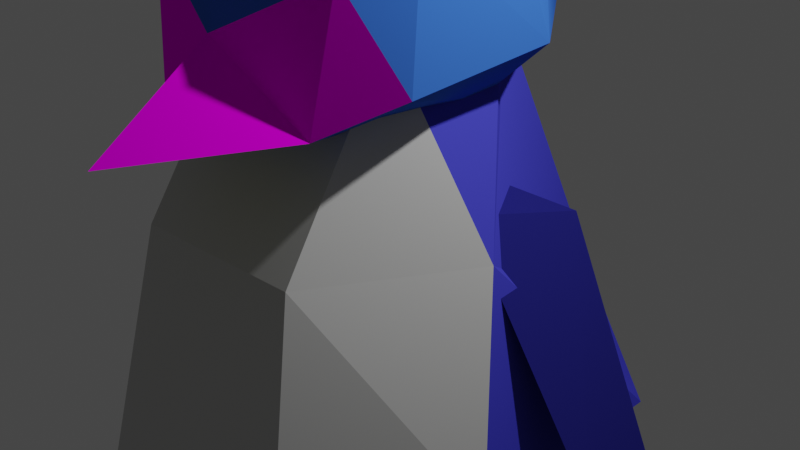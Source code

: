 # Source: penguin.blend  (saved by Blender 2.80.75; exported with 4.5.12 LTS)
import bpy
from mathutils import Matrix  # noqa: F401  (used for matrix-valued properties, if any)

bpy.ops.wm.read_factory_settings(use_empty=True)
scene = bpy.context.scene
scene.name = 'Scene'

# ---- collections
col_collection = bpy.data.collections.new('Collection'); scene.collection.children.link(col_collection)

# ---- images (referenced by path relative to the original .blend; pixels are not part of the script)
import os
ASSET_DIR = os.environ.get("B2B_ASSET_DIR", "")  # directory of the original .blend (textures are referenced by path, not embedded)
HERE = os.path.dirname(os.path.abspath(__file__))  # packed textures are extracted next to this script under _unpacked/

def load_image(name, relpath, width, height, colorspace="sRGB"):
    """Load a texture the original file referenced (path relative to the .blend, or extracted next to this script)."""
    p = next((c for c in (os.path.join(HERE, relpath), os.path.join(ASSET_DIR, relpath)) if relpath and os.path.exists(c)), "")
    if p:
        img = bpy.data.images.load(p, check_existing=True)
        img.name = name
    else:  # same state as the original file: an image datablock whose file is absent (Cycles renders it pink)
        img = bpy.data.images.new(name, width, height)
        img.source = "FILE"
        img.filepath = "//" + (relpath or name)
    img.colorspace_settings.name = colorspace
    return img
img_penguin_grp_png_006 = load_image('Penguin_grp.png.006', 'Penguin_grp.png', 1024, 1024, 'sRGB')

# ---- materials (node trees are filled in below, after node groups)
mat_material_049 = bpy.data.materials.new('Material.049')
mat_material_049.use_transparent_shadow = False
mat_material_049.diffuse_color = (0.7969, 0.7906, 0.1031, 1.0)
mat_material_049.roughness = 1.0
mat_material_049.specular_intensity = 0.0
mat_material_050 = bpy.data.materials.new('Material.050')
mat_material_050.use_transparent_shadow = False
mat_material_050.diffuse_color = (0.04062, 0.1437, 0.625, 1.0)
mat_material_050.roughness = 1.0
mat_material_050.specular_intensity = 0.0
mat_material_042_penguin_grp_png_006 = bpy.data.materials.new('Material.042_Penguin_grp.png.006')
mat_material_042_penguin_grp_png_006.use_transparent_shadow = False
mat_material_042_penguin_grp_png_006.diffuse_color = (0.4875, 0.4875, 0.4875, 1.0)
mat_material_042_penguin_grp_png_006.roughness = 1.0
mat_material_042_penguin_grp_png_006.specular_intensity = 0.0
mat_material_041_penguin_grp_png_006 = bpy.data.materials.new('Material.041_Penguin_grp.png.006')
mat_material_041_penguin_grp_png_006.use_transparent_shadow = False
mat_material_041_penguin_grp_png_006.diffuse_color = (0.04375, 0.1594, 0.6969, 1.0)
mat_material_041_penguin_grp_png_006.roughness = 1.0
mat_material_041_penguin_grp_png_006.specular_intensity = 0.0
mat_material_051 = bpy.data.materials.new('Material.051')
mat_material_051.use_transparent_shadow = False
mat_material_051.diffuse_color = (0.7969, 0.5625, 0.1094, 1.0)
mat_material_051.roughness = 1.0
mat_material_051.specular_intensity = 0.0
mat_material_052 = bpy.data.materials.new('Material.052')
mat_material_052.use_transparent_shadow = False
mat_material_052.diffuse_color = (0.6344, 0.4031, 0.07812, 1.0)
mat_material_052.roughness = 1.0
mat_material_052.specular_intensity = 0.0
mat_material_053 = bpy.data.materials.new('Material.053')
mat_material_053.use_transparent_shadow = False
mat_material_053.diffuse_color = (0.01875, 0.01875, 0.1781, 1.0)
mat_material_053.roughness = 1.0
mat_material_053.specular_intensity = 0.0
mat_material_054 = bpy.data.materials.new('Material.054')
mat_material_054.use_transparent_shadow = False
mat_material_054.diffuse_color = (0.03125, 0.03125, 0.3, 1.0)
mat_material_054.roughness = 1.0
mat_material_054.specular_intensity = 0.0
mat_material_055 = bpy.data.materials.new('Material.055')
mat_material_055.use_transparent_shadow = False
mat_material_055.diffuse_color = (0.5875, 0.5875, 0.5813, 1.0)
mat_material_055.roughness = 1.0
mat_material_055.specular_intensity = 0.0
mat_material_056 = bpy.data.materials.new('Material.056')
mat_material_056.use_transparent_shadow = False
mat_material_056.diffuse_color = (0.05937, 0.05937, 0.5813, 1.0)
mat_material_056.roughness = 1.0
mat_material_056.specular_intensity = 0.0

# ---- material node trees
mat_material_049.use_nodes = True; mat_material_049.node_tree.nodes.clear()
_N = mat_material_049.node_tree.nodes; _L = mat_material_049.node_tree.links
n0 = _N.new('ShaderNodeOutputMaterial'); n0.name = 'Material Output'; n0.location = (300, 300)
n1 = _N.new('ShaderNodeBsdfPrincipled'); n1.name = 'Principled BSDF'; n1.location = (10, 300)
n1.distribution = 'GGX'
n1.subsurface_method = 'BURLEY'
n1.inputs[0].default_value = (0.7969, 0.7906, 0.1031, 1.0)
n1.inputs[2].default_value = 1.0
n1.inputs[3].default_value = 1.0
n1.inputs[13].default_value = 0.0
n1.inputs[27].default_value = (0.0, 0.0, 0.0, 1.0)
n1.inputs[28].default_value = 1.0
_L.new(n1.outputs[0], n0.inputs[0])
n0.is_active_output = True
mat_material_050.use_nodes = True; mat_material_050.node_tree.nodes.clear()
_N = mat_material_050.node_tree.nodes; _L = mat_material_050.node_tree.links
n0 = _N.new('ShaderNodeOutputMaterial'); n0.name = 'Material Output'; n0.location = (300, 300)
n1 = _N.new('ShaderNodeBsdfPrincipled'); n1.name = 'Principled BSDF'; n1.location = (10, 300)
n1.distribution = 'GGX'
n1.subsurface_method = 'BURLEY'
n1.inputs[0].default_value = (0.04062, 0.1437, 0.625, 1.0)
n1.inputs[2].default_value = 1.0
n1.inputs[3].default_value = 1.0
n1.inputs[13].default_value = 0.0
n1.inputs[27].default_value = (0.0, 0.0, 0.0, 1.0)
n1.inputs[28].default_value = 1.0
_L.new(n1.outputs[0], n0.inputs[0])
n0.is_active_output = True
mat_material_042_penguin_grp_png_006.use_nodes = True; mat_material_042_penguin_grp_png_006.node_tree.nodes.clear()
_N = mat_material_042_penguin_grp_png_006.node_tree.nodes; _L = mat_material_042_penguin_grp_png_006.node_tree.links
n0 = _N.new('ShaderNodeOutputMaterial'); n0.name = 'Material Output'; n0.location = (300, 300)
n1 = _N.new('ShaderNodeBsdfPrincipled'); n1.name = 'Principled BSDF'; n1.location = (10, 300)
n1.distribution = 'GGX'
n1.subsurface_method = 'BURLEY'
n1.inputs[2].default_value = 1.0
n1.inputs[3].default_value = 1.0
n1.inputs[13].default_value = 0.0
n1.inputs[27].default_value = (0.0, 0.0, 0.0, 1.0)
n1.inputs[28].default_value = 1.0
n2 = _N.new('ShaderNodeTexImage'); n2.name = 'Image Texture'; n2.location = (-300, 600)
n2.image = img_penguin_grp_png_006
_L.new(n1.outputs[0], n0.inputs[0])
_L.new(n2.outputs[0], n1.inputs[0])
n0.is_active_output = True
mat_material_041_penguin_grp_png_006.use_nodes = True; mat_material_041_penguin_grp_png_006.node_tree.nodes.clear()
_N = mat_material_041_penguin_grp_png_006.node_tree.nodes; _L = mat_material_041_penguin_grp_png_006.node_tree.links
n0 = _N.new('ShaderNodeOutputMaterial'); n0.name = 'Material Output'; n0.location = (300, 300)
n1 = _N.new('ShaderNodeBsdfPrincipled'); n1.name = 'Principled BSDF'; n1.location = (10, 300)
n1.distribution = 'GGX'
n1.subsurface_method = 'BURLEY'
n1.inputs[2].default_value = 1.0
n1.inputs[3].default_value = 1.0
n1.inputs[13].default_value = 0.0
n1.inputs[27].default_value = (0.0, 0.0, 0.0, 1.0)
n1.inputs[28].default_value = 1.0
n2 = _N.new('ShaderNodeTexImage'); n2.name = 'Image Texture'; n2.location = (-300, 600)
n2.image = img_penguin_grp_png_006
_L.new(n1.outputs[0], n0.inputs[0])
_L.new(n2.outputs[0], n1.inputs[0])
n0.is_active_output = True
mat_material_051.use_nodes = True; mat_material_051.node_tree.nodes.clear()
_N = mat_material_051.node_tree.nodes; _L = mat_material_051.node_tree.links
n0 = _N.new('ShaderNodeOutputMaterial'); n0.name = 'Material Output'; n0.location = (300, 300)
n1 = _N.new('ShaderNodeBsdfPrincipled'); n1.name = 'Principled BSDF'; n1.location = (10, 300)
n1.distribution = 'GGX'
n1.subsurface_method = 'BURLEY'
n1.inputs[0].default_value = (0.7969, 0.5625, 0.1094, 1.0)
n1.inputs[2].default_value = 1.0
n1.inputs[3].default_value = 1.0
n1.inputs[13].default_value = 0.0
n1.inputs[27].default_value = (0.0, 0.0, 0.0, 1.0)
n1.inputs[28].default_value = 1.0
_L.new(n1.outputs[0], n0.inputs[0])
n0.is_active_output = True
mat_material_052.use_nodes = True; mat_material_052.node_tree.nodes.clear()
_N = mat_material_052.node_tree.nodes; _L = mat_material_052.node_tree.links
n0 = _N.new('ShaderNodeOutputMaterial'); n0.name = 'Material Output'; n0.location = (300, 300)
n1 = _N.new('ShaderNodeBsdfPrincipled'); n1.name = 'Principled BSDF'; n1.location = (10, 300)
n1.distribution = 'GGX'
n1.subsurface_method = 'BURLEY'
n1.inputs[0].default_value = (0.6344, 0.4031, 0.07812, 1.0)
n1.inputs[2].default_value = 1.0
n1.inputs[3].default_value = 1.0
n1.inputs[13].default_value = 0.0
n1.inputs[27].default_value = (0.0, 0.0, 0.0, 1.0)
n1.inputs[28].default_value = 1.0
_L.new(n1.outputs[0], n0.inputs[0])
n0.is_active_output = True
mat_material_053.use_nodes = True; mat_material_053.node_tree.nodes.clear()
_N = mat_material_053.node_tree.nodes; _L = mat_material_053.node_tree.links
n0 = _N.new('ShaderNodeOutputMaterial'); n0.name = 'Material Output'; n0.location = (300, 300)
n1 = _N.new('ShaderNodeBsdfPrincipled'); n1.name = 'Principled BSDF'; n1.location = (10, 300)
n1.distribution = 'GGX'
n1.subsurface_method = 'BURLEY'
n1.inputs[0].default_value = (0.01875, 0.01875, 0.1781, 1.0)
n1.inputs[2].default_value = 1.0
n1.inputs[3].default_value = 1.0
n1.inputs[13].default_value = 0.0
n1.inputs[27].default_value = (0.0, 0.0, 0.0, 1.0)
n1.inputs[28].default_value = 1.0
_L.new(n1.outputs[0], n0.inputs[0])
n0.is_active_output = True
mat_material_054.use_nodes = True; mat_material_054.node_tree.nodes.clear()
_N = mat_material_054.node_tree.nodes; _L = mat_material_054.node_tree.links
n0 = _N.new('ShaderNodeOutputMaterial'); n0.name = 'Material Output'; n0.location = (300, 300)
n1 = _N.new('ShaderNodeBsdfPrincipled'); n1.name = 'Principled BSDF'; n1.location = (10, 300)
n1.distribution = 'GGX'
n1.subsurface_method = 'BURLEY'
n1.inputs[0].default_value = (0.03125, 0.03125, 0.3, 1.0)
n1.inputs[2].default_value = 1.0
n1.inputs[3].default_value = 1.0
n1.inputs[13].default_value = 0.0
n1.inputs[27].default_value = (0.0, 0.0, 0.0, 1.0)
n1.inputs[28].default_value = 1.0
_L.new(n1.outputs[0], n0.inputs[0])
n0.is_active_output = True
mat_material_055.use_nodes = True; mat_material_055.node_tree.nodes.clear()
_N = mat_material_055.node_tree.nodes; _L = mat_material_055.node_tree.links
n0 = _N.new('ShaderNodeOutputMaterial'); n0.name = 'Material Output'; n0.location = (300, 300)
n1 = _N.new('ShaderNodeBsdfPrincipled'); n1.name = 'Principled BSDF'; n1.location = (10, 300)
n1.distribution = 'GGX'
n1.subsurface_method = 'BURLEY'
n1.inputs[0].default_value = (0.5875, 0.5875, 0.5813, 1.0)
n1.inputs[2].default_value = 1.0
n1.inputs[3].default_value = 1.0
n1.inputs[13].default_value = 0.0
n1.inputs[27].default_value = (0.0, 0.0, 0.0, 1.0)
n1.inputs[28].default_value = 1.0
_L.new(n1.outputs[0], n0.inputs[0])
n0.is_active_output = True
mat_material_056.use_nodes = True; mat_material_056.node_tree.nodes.clear()
_N = mat_material_056.node_tree.nodes; _L = mat_material_056.node_tree.links
n0 = _N.new('ShaderNodeOutputMaterial'); n0.name = 'Material Output'; n0.location = (300, 300)
n1 = _N.new('ShaderNodeBsdfPrincipled'); n1.name = 'Principled BSDF'; n1.location = (10, 300)
n1.distribution = 'GGX'
n1.subsurface_method = 'BURLEY'
n1.inputs[0].default_value = (0.05937, 0.05937, 0.5813, 1.0)
n1.inputs[2].default_value = 1.0
n1.inputs[3].default_value = 1.0
n1.inputs[13].default_value = 0.0
n1.inputs[27].default_value = (0.0, 0.0, 0.0, 1.0)
n1.inputs[28].default_value = 1.0
_L.new(n1.outputs[0], n0.inputs[0])
n0.is_active_output = True

# ---- world
world_world = bpy.data.worlds.new('World'); scene.world = world_world
world_world.use_nodes = True; world_world.node_tree.nodes.clear()
_N = world_world.node_tree.nodes; _L = world_world.node_tree.links
n0 = _N.new('ShaderNodeOutputWorld'); n0.name = 'World Output'; n0.location = (300, 300)
n1 = _N.new('ShaderNodeBackground'); n1.name = 'Background'; n1.location = (10, 300)
n1.inputs[0].default_value = (0.05088, 0.05088, 0.05088, 1.0)
_L.new(n1.outputs[0], n0.inputs[0])
n0.is_active_output = True
world_world.color = (0.05088, 0.05088, 0.05088)
world_world.use_sun_shadow = False
world_world.sun_shadow_jitter_overblur = 0.0

# ---- cameras
cam_camera = bpy.data.cameras.new('Camera')
cam_camera.clip_end = 100.0
cam_camera.ortho_scale = 7.314

# ---- lights
light_light = bpy.data.lights.new('Light', 'POINT')
light_light.transmission_factor = 0.0
light_light.energy = 1000.0
light_light.shadow_soft_size = 0.1
light_light.shadow_maximum_resolution = 0.006
light_light.use_absolute_resolution = True

# ---- meshes
me_penguin_003 = bpy.data.meshes.new('Penguin.003')
me_penguin_003.from_pydata([(0.3716, 1.525, 3.425), (-0.6466, 1.564, 2.099), (1.119, 1.546, 1.914), (0.7833, 3.627, 0.9004), (1.473, 3.169, 1.053), (1.351, 3.198, -0.1157), (1.264, 2.844, 1.727), (1.473, 3.169, 1.053), (0.7833, 3.627, 0.9004), (0.7833, 3.627, 0.9004), (-0.02065, 3.514, -0.524), (-0.4847, 3.64, 1.033), (-0.4847, 3.64, 1.033), (0.2438, 2.93, 2.06), (0.7833, 3.627, 0.9004), (1.264, 2.844, 1.727), (0.7833, 3.627, 0.9004), (0.2438, 2.93, 2.06), (-0.02065, 3.514, -0.524), (0.7833, 3.627, 0.9004), (1.351, 3.198, -0.1157), (-0.7998, 2.866, 1.943), (-0.4847, 3.64, 1.033), (-1.137, 3.197, 1.326), (-0.02065, 3.514, -0.524), (-1.259, 3.226, 0.1576), (-0.4847, 3.64, 1.033), (-0.7998, 2.866, 1.943), (0.2438, 2.93, 2.06), (-0.4847, 3.64, 1.033), (-1.137, 3.197, 1.326), (-0.4847, 3.64, 1.033), (-1.259, 3.226, 0.1576), (-0.7998, 2.866, 1.943), (0.2526, 2.304, 2.208), (0.2438, 2.93, 2.06), (1.264, 2.844, 1.727), (0.2438, 2.93, 2.06), (0.2526, 2.304, 2.208), (-0.7998, 2.866, 1.943), (-1.137, 3.197, 1.326), (-1.294, 1.923, 1.64), (1.473, 3.169, 1.053), (1.264, 2.844, 1.727), (1.664, 1.891, 1.33), (-1.294, 1.923, 1.64), (-1.137, 3.197, 1.326), (-1.531, 1.979, -0.1451), (0.9146, 1.328, -0.2525), (1.527, 1.947, -0.4653), (1.664, 1.891, 1.33), (-0.2785, 1.597, -2.791), (0.9146, 1.328, -0.2525), (-0.9004, 1.347, -0.06249), (0.9146, 1.328, -0.2525), (-0.3533, 1.289, 1.087), (-0.9004, 1.347, -0.06249), (1.527, 1.947, -0.4653), (0.9146, 1.328, -0.2525), (-0.2785, 1.597, -2.791), (0.6163, 1.278, 0.9851), (0.9146, 1.328, -0.2525), (1.664, 1.891, 1.33), (0.6163, 1.278, 0.9851), (-0.3533, 1.289, 1.087), (0.9146, 1.328, -0.2525), (1.119, 1.546, 1.914), (0.6163, 1.278, 0.9851), (1.664, 1.891, 1.33), (0.6163, 1.278, 0.9851), (1.119, 1.546, 1.914), (-0.3533, 1.289, 1.087), (-1.294, 1.923, 1.64), (-0.3533, 1.289, 1.087), (-0.6466, 1.564, 2.099), (-0.6466, 1.564, 2.099), (-0.3533, 1.289, 1.087), (1.119, 1.546, 1.914), (-0.3533, 1.289, 1.087), (-1.294, 1.923, 1.64), (-0.9004, 1.347, -0.06249), (1.527, 1.947, -0.4653), (1.473, 3.169, 1.053), (1.664, 1.891, 1.33), (-0.9004, 1.347, -0.06249), (-1.294, 1.923, 1.64), (-1.531, 1.979, -0.1451), (-0.2785, 1.597, -2.791), (-0.9004, 1.347, -0.06249), (-1.531, 1.979, -0.1451), (-0.2785, 1.597, -2.791), (-1.531, 1.979, -0.1451), (-0.7987, 3.174, -1.198), (-1.137, 3.197, 1.326), (-1.259, 3.226, 0.1576), (-1.531, 1.979, -0.1451), (-1.259, 3.226, 0.1576), (-0.7987, 3.174, -1.198), (-1.531, 1.979, -0.1451), (-0.7987, 3.174, -1.198), (-1.259, 3.226, 0.1576), (-0.02065, 3.514, -0.524), (-0.7987, 3.174, -1.198), (0.6185, 3.159, -1.346), (-0.2785, 1.597, -2.791), (-0.02065, 3.514, -0.524), (0.6185, 3.159, -1.346), (-0.7987, 3.174, -1.198), (-0.2785, 1.597, -2.791), (0.6185, 3.159, -1.346), (1.527, 1.947, -0.4653), (0.6185, 3.159, -1.346), (-0.02065, 3.514, -0.524), (1.351, 3.198, -0.1157), (1.351, 3.198, -0.1157), (1.527, 1.947, -0.4653), (0.6185, 3.159, -1.346), (1.351, 3.198, -0.1157), (1.473, 3.169, 1.053), (1.527, 1.947, -0.4653), (1.119, 1.546, 1.914), (0.2526, 2.304, 2.208), (0.3716, 1.525, 3.425), (0.3716, 1.525, 3.425), (0.2526, 2.304, 2.208), (-0.6466, 1.564, 2.099), (1.264, 2.844, 1.727), (0.2526, 2.304, 2.208), (1.119, 1.546, 1.914), (1.119, 1.546, 1.914), (1.664, 1.891, 1.33), (1.264, 2.844, 1.727), (-0.6466, 1.564, 2.099), (-0.7998, 2.866, 1.943), (-1.294, 1.923, 1.64), (-0.7998, 2.866, 1.943), (-0.6466, 1.564, 2.099), (0.2526, 2.304, 2.208), (1.48, -3.636, 2.127), (1.098, -3.211, 2.026), (0.7814, -3.636, 2.172), (0.5134, -3.636, -0.8172), (0.9206, -3.186, -0.7182), (1.362, -3.636, -0.8719), (0.5134, -3.636, -0.8172), (0.07237, -3.636, 0.8898), (0.9206, -3.186, -0.7182), (2.018, -3.636, 0.7642), (0.07237, -3.636, 0.8898), (0.5134, -3.636, -0.8172), (0.9206, -3.186, -0.7182), (1.02, -3.036, 0.8286), (2.018, -3.636, 0.7642), (0.7814, -3.636, 2.172), (0.07237, -3.636, 0.8898), (2.018, -3.636, 0.7642), (1.098, -3.211, 2.026), (1.02, -3.036, 0.8286), (0.07237, -3.636, 0.8898), (2.018, -3.636, 0.7642), (1.02, -3.036, 0.8286), (1.098, -3.211, 2.026), (0.7814, -3.636, 2.172), (1.098, -3.211, 2.026), (0.07237, -3.636, 0.8898), (1.48, -3.636, 2.127), (2.018, -3.636, 0.7642), (1.098, -3.211, 2.026), (1.362, -3.636, -0.8719), (0.9206, -3.186, -0.7182), (2.018, -3.636, 0.7642), (1.02, -3.036, 0.8286), (0.9206, -3.186, -0.7182), (0.07237, -3.636, 0.8898), (1.48, -3.636, 2.127), (0.7814, -3.636, 2.172), (2.018, -3.636, 0.7642), (1.362, -3.636, -0.8719), (2.018, -3.636, 0.7642), (0.5134, -3.636, -0.8172), (-0.9255, -3.038, 0.9544), (0.02243, -3.638, 0.8924), (-1.025, -3.186, -0.5925), (-1.482, -3.636, -0.689), (-1.924, -3.638, 1.018), (-1.025, -3.186, -0.5925), (-1.215, -3.64, 2.3), (-0.8483, -3.215, 2.152), (-1.924, -3.638, 1.018), (-0.516, -3.64, 2.255), (0.02243, -3.638, 0.8924), (-0.8483, -3.215, 2.152), (-1.924, -3.638, 1.018), (-0.8483, -3.215, 2.152), (-0.9255, -3.038, 0.9544), (-0.8483, -3.215, 2.152), (0.02243, -3.638, 0.8924), (-0.9255, -3.038, 0.9544), (-0.516, -3.64, 2.255), (-1.924, -3.638, 1.018), (0.02243, -3.638, 0.8924), (-1.025, -3.186, -0.5925), (-1.924, -3.638, 1.018), (-0.9255, -3.038, 0.9544), (-1.924, -3.638, 1.018), (-0.6343, -3.636, -0.7437), (0.02243, -3.638, 0.8924), (-0.6343, -3.636, -0.7437), (-1.025, -3.186, -0.5925), (0.02243, -3.638, 0.8924), (-0.6343, -3.636, -0.7437), (-1.482, -3.636, -0.689), (-1.025, -3.186, -0.5925), (-1.215, -3.64, 2.3), (-0.516, -3.64, 2.255), (-0.8483, -3.215, 2.152), (-1.482, -3.636, -0.689), (-0.6343, -3.636, -0.7437), (-1.924, -3.638, 1.018), (-1.215, -3.64, 2.3), (-1.924, -3.638, 1.018), (-0.516, -3.64, 2.255), (1.443, 0.5466, 0.4598), (1.155, 0.5684, -0.2752), (2.895, -1.996, 0.2193), (1.155, 0.5684, -0.2752), (1.565, 0.1652, -0.9836), (3.149, -2.614, -0.7189), (1.443, 0.5466, 0.4598), (1.565, 0.1652, -0.9836), (1.155, 0.5684, -0.2752), (1.443, 0.5466, 0.4598), (2.895, -1.996, 0.2193), (1.565, 0.1652, -0.9836), (3.149, -2.614, -0.7189), (1.565, 0.1652, -0.9836), (2.895, -1.996, 0.2193), (2.895, -1.996, 0.2193), (1.155, 0.5684, -0.2752), (3.149, -2.614, -0.7189), (-2.793, -2.046, 0.5856), (-3.149, -2.67, -0.3138), (-1.224, 0.5492, -0.1201), (-3.149, -2.67, -0.3138), (-2.793, -2.046, 0.5856), (-1.699, 0.1556, -0.7721), (-1.4, 0.5402, 0.6444), (-1.699, 0.1556, -0.7721), (-2.793, -2.046, 0.5856), (-1.4, 0.5402, 0.6444), (-1.224, 0.5492, -0.1201), (-1.699, 0.1556, -0.7721), (-1.224, 0.5492, -0.1201), (-3.149, -2.67, -0.3138), (-1.699, 0.1556, -0.7721), (-1.4, 0.5402, 0.6444), (-2.793, -2.046, 0.5856), (-1.224, 0.5492, -0.1201), (-0.7888, 0.2886, 2.298), (1.057, 0.2886, 2.179), (-0.8209, 2.164, 1.023), (-0.7888, 0.2886, 2.298), (-1.721, 0.1636, 0.6548), (-2.18, -1.936, 1.311), (1.057, 0.2886, 2.179), (1.771, 0.1636, 0.4295), (0.9254, 2.164, 0.9099), (-1.195, -3.286, 1.047), (1.341, -2.161, 2.687), (-1.004, -2.161, 2.838), (1.3, -3.286, 0.8858), (1.341, -2.161, 2.687), (-1.195, -3.286, 1.047), (1.057, 0.2886, 2.179), (-1.004, -2.161, 2.838), (1.341, -2.161, 2.687), (-0.7888, 0.2886, 2.298), (-0.8209, 2.164, 1.023), (-1.721, 0.1636, 0.6548), (-2.18, -1.936, 1.311), (-1.195, -3.286, 1.047), (-1.004, -2.161, 2.838), (-1.431, -2.861, -0.6667), (-0.1328, -3.286, -1.903), (-1.195, -3.286, 1.047), (1.341, -2.161, 2.687), (1.3, -3.286, 0.8858), (2.31, -1.936, 1.021), (-0.7888, 0.2886, 2.298), (-1.004, -2.161, 2.838), (1.057, 0.2886, 2.179), (1.3, -3.286, 0.8858), (1.313, -2.861, -0.8437), (2.31, -1.936, 1.021), (1.3, -3.286, 0.8858), (-1.195, -3.286, 1.047), (1.313, -2.861, -0.8437), (0.9254, 2.164, 0.9099), (-0.8209, 2.164, 1.023), (1.057, 0.2886, 2.179), (1.771, 0.1636, 0.4295), (1.057, 0.2886, 2.179), (2.31, -1.936, 1.021), (-1.004, -2.161, 2.838), (-0.7888, 0.2886, 2.298), (-2.18, -1.936, 1.311), (-1.195, -3.286, 1.047), (-2.18, -1.936, 1.311), (-1.431, -2.861, -0.6667), (1.313, -2.861, -0.8437), (-1.195, -3.286, 1.047), (-0.1328, -3.286, -1.903), (1.341, -2.161, 2.687), (2.31, -1.936, 1.021), (1.057, 0.2886, 2.179), (0.9254, 2.164, 0.9099), (-0.8491, 2.089, -0.5789), (-0.8209, 2.164, 1.023), (1.206, -0.9864, -1.338), (1.771, 0.1636, 0.4295), (2.141, -2.086, -1.599), (-1.388, -0.9864, -1.17), (-2.349, -2.086, -1.309), (-1.721, 0.1636, 0.6548), (-0.5103, 1.814, -1.152), (-1.721, 0.1636, 0.6548), (-0.8491, 2.089, -0.5789), (0.338, 1.814, -1.207), (0.7476, 2.089, -0.682), (1.771, 0.1636, 0.4295), (0.338, 1.814, -1.207), (1.771, 0.1636, 0.4295), (1.206, -0.9864, -1.338), (-1.431, -2.861, -0.6667), (-2.18, -1.936, 1.311), (-2.349, -2.086, -1.309), (0.7476, 2.089, -0.682), (0.9254, 2.164, 0.9099), (1.771, 0.1636, 0.4295), (-0.8209, 2.164, 1.023), (-0.8491, 2.089, -0.5789), (-1.721, 0.1636, 0.6548), (-0.5103, 1.814, -1.152), (-0.8491, 2.089, -0.5789), (0.338, 1.814, -1.207), (0.8265, -1.761, -2.566), (1.206, -0.9864, -1.338), (2.141, -2.086, -1.599), (-0.231, -2.711, -3.425), (-1.169, -1.761, -2.437), (0.8265, -1.761, -2.566), (2.31, -1.936, 1.021), (2.141, -2.086, -1.599), (1.771, 0.1636, 0.4295), (-2.18, -1.936, 1.311), (-1.721, 0.1636, 0.6548), (-2.349, -2.086, -1.309), (-1.431, -2.861, -0.6667), (-0.231, -2.711, -3.425), (-0.1328, -3.286, -1.903), (-1.721, 0.1636, 0.6548), (-0.5103, 1.814, -1.152), (-1.388, -0.9864, -1.17), (2.141, -2.086, -1.599), (2.31, -1.936, 1.021), (1.313, -2.861, -0.8437), (0.338, 1.814, -1.207), (1.206, -0.9864, -1.338), (0.8265, -1.761, -2.566), (-1.388, -0.9864, -1.17), (-0.5103, 1.814, -1.152), (-1.169, -1.761, -2.437), (-1.388, -0.9864, -1.17), (-1.169, -1.761, -2.437), (-2.349, -2.086, -1.309), (0.8265, -1.761, -2.566), (2.141, -2.086, -1.599), (-0.231, -2.711, -3.425), (-1.431, -2.861, -0.6667), (-2.349, -2.086, -1.309), (-0.231, -2.711, -3.425), (-1.169, -1.761, -2.437), (-0.231, -2.711, -3.425), (-2.349, -2.086, -1.309), (1.313, -2.861, -0.8437), (-0.231, -2.711, -3.425), (2.141, -2.086, -1.599), (-0.5103, 1.814, -1.152), (0.338, 1.814, -1.207), (-1.169, -1.761, -2.437), (0.7476, 2.089, -0.682), (0.338, 1.814, -1.207), (-0.8491, 2.089, -0.5789), (0.7476, 2.089, -0.682), (-0.8491, 2.089, -0.5789), (0.9254, 2.164, 0.9099), (1.313, -2.861, -0.8437), (-0.1328, -3.286, -1.903), (-0.231, -2.711, -3.425), (0.338, 1.814, -1.207), (0.8265, -1.761, -2.566), (-1.169, -1.761, -2.437)], [], [(0, 1, 2), (3, 4, 5), (6, 7, 8), (9, 10, 11), (12, 13, 14), (15, 16, 17), (18, 19, 20), (21, 22, 23), (24, 25, 26), (27, 28, 29), (30, 31, 32), (33, 34, 35), (36, 37, 38), (39, 40, 41), (42, 43, 44), (45, 46, 47), (48, 49, 50), (51, 52, 53), (54, 55, 56), (57, 58, 59), (60, 61, 62), (63, 64, 65), (66, 67, 68), (69, 70, 71), (72, 73, 74), (75, 76, 77), (78, 79, 80), (81, 82, 83), (84, 85, 86), (87, 88, 89), (90, 91, 92), (93, 94, 95), (96, 97, 98), (99, 100, 101), (102, 103, 104), (105, 106, 107), (108, 109, 110), (111, 112, 113), (114, 115, 116), (117, 118, 119), (120, 121, 122), (123, 124, 125), (126, 127, 128), (129, 130, 131), (132, 133, 134), (135, 136, 137), (138, 139, 140), (141, 142, 143), (144, 145, 146), (147, 148, 149), (150, 151, 152), (153, 154, 155), (156, 157, 158), (159, 160, 161), (162, 163, 164), (165, 166, 167), (168, 169, 170), (171, 172, 173), (174, 175, 176), (177, 178, 179), (180, 181, 182), (183, 184, 185), (186, 187, 188), (189, 190, 191), (192, 193, 194), (195, 196, 197), (198, 199, 200), (201, 202, 203), (204, 205, 206), (207, 208, 209), (210, 211, 212), (213, 214, 215), (216, 217, 218), (219, 220, 221), (222, 223, 224), (225, 226, 227), (228, 229, 230), (231, 232, 233), (234, 235, 236), (237, 238, 239), (240, 241, 242), (243, 244, 245), (246, 247, 248), (249, 250, 251), (252, 253, 254), (255, 256, 257), (258, 259, 260), (261, 262, 263), (264, 265, 266), (267, 268, 269), (270, 271, 272), (273, 274, 275), (276, 277, 278), (279, 280, 281), (282, 283, 284), (285, 286, 287), (288, 289, 290), (291, 292, 293), (294, 295, 296), (297, 298, 299), (300, 301, 302), (303, 304, 305), (306, 307, 308), (309, 310, 311), (312, 313, 314), (315, 316, 317), (318, 319, 320), (321, 322, 323), (324, 325, 326), (327, 328, 329), (330, 331, 332), (333, 334, 335), (336, 337, 338), (339, 340, 341), (342, 343, 344), (345, 346, 347), (348, 349, 350), (351, 352, 353), (354, 355, 356), (357, 358, 359), (360, 361, 362), (363, 364, 365), (366, 367, 368), (369, 370, 371), (372, 373, 374), (375, 376, 377), (378, 379, 380), (381, 382, 383), (384, 385, 386), (387, 388, 389), (390, 391, 392), (393, 394, 395), (396, 397, 398), (399, 400, 401)])
me_penguin_003.polygons.foreach_set('use_smooth', [True] * 134)
me_penguin_003.polygons.foreach_set('material_index', [0, 1, 1, 1, 1, 1, 1, 1, 1, 1, 1, 1, 1, 1, 1, 1, 1, 1, 1, 1, 1, 1, 1, 1, 1, 1, 1, 1, 1, 1, 1, 1, 1, 1, 1, 1, 1, 1, 1, 1, 2, 2, 3, 3, 3, 3, 4, 4, 4, 4, 4, 4, 4, 4, 4, 4, 4, 4, 4, 4, 5, 5, 5, 5, 5, 5, 5, 5, 5, 5, 5, 5, 5, 5, 6, 6, 6, 6, 6, 6, 7, 7, 7, 7, 7, 7, 8, 8, 8, 8, 8, 8, 8, 8, 8, 8, 8, 8, 8, 8, 8, 8, 8, 8, 8, 9, 9, 9, 9, 9, 9, 9, 9, 9, 9, 9, 9, 9, 9, 9, 9, 9, 9, 9, 9, 9, 9, 9, 9, 9, 9, 9, 9, 9])
_k = set([(0, 1), (0, 2), (1, 2), (3, 4), (3, 5), (4, 5), (6, 7), (6, 8), (7, 8), (9, 10), (9, 11), (10, 11), (12, 13), (12, 14), (13, 14), (15, 16), (15, 17), (16, 17), (18, 19), (18, 20), (19, 20), (21, 22), (21, 23), (22, 23), (24, 25), (24, 26), (25, 26), (27, 28), (27, 29), (28, 29), (30, 31), (30, 32), (31, 32), (33, 34), (33, 35), (34, 35), (36, 37), (36, 38), (37, 38), (39, 40), (39, 41), (40, 41), (42, 43), (42, 44), (43, 44), (45, 46), (45, 47), (46, 47), (48, 49), (48, 50), (49, 50), (51, 52), (51, 53), (52, 53), (54, 55), (54, 56), (55, 56), (57, 58), (57, 59), (58, 59), (60, 61), (60, 62), (61, 62), (63, 64), (63, 65), (64, 65), (66, 67), (66, 68), (67, 68), (69, 70), (69, 71), (70, 71), (72, 73), (72, 74), (73, 74), (75, 76), (75, 77), (76, 77), (78, 79), (78, 80), (79, 80), (81, 82), (81, 83), (82, 83), (84, 85), (84, 86), (85, 86), (87, 88), (87, 89), (88, 89), (90, 91), (90, 92), (91, 92), (93, 94), (93, 95), (94, 95), (96, 97), (96, 98), (97, 98), (99, 100), (99, 101), (100, 101), (102, 103), (102, 104), (103, 104), (105, 106), (105, 107), (106, 107), (108, 109), (108, 110), (109, 110), (111, 112), (111, 113), (112, 113), (114, 115), (114, 116), (115, 116), (117, 118), (117, 119), (118, 119), (120, 121), (120, 122), (121, 122), (123, 124), (123, 125), (124, 125), (126, 127), (126, 128), (127, 128), (129, 130), (129, 131), (130, 131), (132, 133), (132, 134), (133, 134), (135, 136), (135, 137), (136, 137), (138, 139), (138, 140), (139, 140), (141, 142), (141, 143), (142, 143), (144, 145), (144, 146), (145, 146), (147, 148), (147, 149), (148, 149), (150, 151), (150, 152), (151, 152), (153, 154), (153, 155), (154, 155), (156, 157), (156, 158), (157, 158), (159, 160), (159, 161), (160, 161), (162, 163), (162, 164), (163, 164), (165, 166), (165, 167), (166, 167), (168, 169), (168, 170), (169, 170), (171, 172), (171, 173), (172, 173), (174, 175), (174, 176), (175, 176), (177, 178), (177, 179), (178, 179), (180, 181), (180, 182), (181, 182), (183, 184), (183, 185), (184, 185), (186, 187), (186, 188), (187, 188), (189, 190), (189, 191), (190, 191), (192, 193), (192, 194), (193, 194), (195, 196), (195, 197), (196, 197), (198, 199), (198, 200), (199, 200), (201, 202), (201, 203), (202, 203), (204, 205), (204, 206), (205, 206), (207, 208), (207, 209), (208, 209), (210, 211), (210, 212), (211, 212), (213, 214), (213, 215), (214, 215), (216, 217), (216, 218), (217, 218), (219, 220), (219, 221), (220, 221), (222, 223), (222, 224), (223, 224), (225, 226), (225, 227), (226, 227), (228, 229), (228, 230), (229, 230), (231, 232), (231, 233), (232, 233), (234, 235), (234, 236), (235, 236), (237, 238), (237, 239), (238, 239), (240, 241), (240, 242), (241, 242), (243, 244), (243, 245), (244, 245), (246, 247), (246, 248), (247, 248), (249, 250), (249, 251), (250, 251), (252, 253), (252, 254), (253, 254), (255, 256), (255, 257), (256, 257), (258, 259), (258, 260), (259, 260), (261, 262), (261, 263), (262, 263), (264, 265), (264, 266), (265, 266), (267, 268), (267, 269), (268, 269), (270, 271), (270, 272), (271, 272), (273, 274), (273, 275), (274, 275), (276, 277), (276, 278), (277, 278), (279, 280), (279, 281), (280, 281), (282, 283), (282, 284), (283, 284), (285, 286), (285, 287), (286, 287), (288, 289), (288, 290), (289, 290), (291, 292), (291, 293), (292, 293), (294, 295), (294, 296), (295, 296), (297, 298), (297, 299), (298, 299), (300, 301), (300, 302), (301, 302), (303, 304), (303, 305), (304, 305), (306, 307), (306, 308), (307, 308), (309, 310), (309, 311), (310, 311), (312, 313), (312, 314), (313, 314), (315, 316), (315, 317), (316, 317), (318, 319), (318, 320), (319, 320), (321, 322), (321, 323), (322, 323), (324, 325), (324, 326), (325, 326), (327, 328), (327, 329), (328, 329), (330, 331), (330, 332), (331, 332), (333, 334), (333, 335), (334, 335), (336, 337), (336, 338), (337, 338), (339, 340), (339, 341), (340, 341), (342, 343), (342, 344), (343, 344), (345, 346), (345, 347), (346, 347), (348, 349), (348, 350), (349, 350), (351, 352), (351, 353), (352, 353), (354, 355), (354, 356), (355, 356), (357, 358), (357, 359), (358, 359), (360, 361), (360, 362), (361, 362), (363, 364), (363, 365), (364, 365), (366, 367), (366, 368), (367, 368), (369, 370), (369, 371), (370, 371), (372, 373), (372, 374), (373, 374), (375, 376), (375, 377), (376, 377), (378, 379), (378, 380), (379, 380), (381, 382), (381, 383), (382, 383), (384, 385), (384, 386), (385, 386), (387, 388), (387, 389), (388, 389), (390, 391), (390, 392), (391, 392), (393, 394), (393, 395), (394, 395), (396, 397), (396, 398), (397, 398), (399, 400), (399, 401), (400, 401)])
me_penguin_003.attributes.new('sharp_edge', 'BOOLEAN', 'EDGE').data.foreach_set('value', [ (min(e.vertices), max(e.vertices)) in _k for e in me_penguin_003.edges])
_uv = me_penguin_003.uv_layers.new(name='UVMap')
_uv.uv.foreach_set('vector', [0.0, 0.0, 1.0, 1.0, 1.0, 0.0, 0.0, 0.0, 1.0, 1.0, 1.0, 0.0, 0.0, 0.0, 1.0, 1.0, 1.0, 0.0, 0.0, 0.0, 1.0, 1.0, 1.0, 0.0, 0.0, 0.0, 1.0, 1.0, 1.0, 0.0, 0.0, 0.0, 1.0, 1.0, 1.0, 0.0, 0.0, 0.0, 1.0, 1.0, 1.0, 0.0, 0.0, 0.0, 1.0, 1.0, 1.0, 0.0, 0.0, 0.0, 1.0, 1.0, 1.0, 0.0, 0.0, 0.0, 1.0, 1.0, 1.0, 0.0, 0.0, 0.0, 1.0, 1.0, 1.0, 0.0, 0.0, 0.0, 1.0, 1.0, 1.0, 0.0, 0.0, 0.0, 1.0, 1.0, 1.0, 0.0, 0.0, 0.0, 1.0, 1.0, 1.0, 0.0, 0.0, 0.0, 1.0, 1.0, 1.0, 0.0, 0.0, 0.0, 1.0, 1.0, 1.0, 0.0, 0.0, 0.0, 1.0, 1.0, 1.0, 0.0, 0.0, 0.0, 1.0, 1.0, 1.0, 0.0, 0.0, 0.0, 1.0, 1.0, 1.0, 0.0, 0.0, 0.0, 1.0, 1.0, 1.0, 0.0, 0.0, 0.0, 1.0, 1.0, 1.0, 0.0, 0.0, 0.0, 1.0, 1.0, 1.0, 0.0, 0.0, 0.0, 1.0, 1.0, 1.0, 0.0, 0.0, 0.0, 1.0, 1.0, 1.0, 0.0, 0.0, 0.0, 1.0, 1.0, 1.0, 0.0, 0.0, 0.0, 1.0, 1.0, 1.0, 0.0, 0.0, 0.0, 1.0, 1.0, 1.0, 0.0, 0.0, 0.0, 1.0, 1.0, 1.0, 0.0, 0.0, 0.0, 1.0, 1.0, 1.0, 0.0, 0.0, 0.0, 1.0, 1.0, 1.0, 0.0, 0.0, 0.0, 1.0, 1.0, 1.0, 0.0, 0.0, 0.0, 1.0, 1.0, 1.0, 0.0, 0.0, 0.0, 1.0, 1.0, 1.0, 0.0, 0.0, 0.0, 1.0, 1.0, 1.0, 0.0, 0.0, 0.0, 1.0, 1.0, 1.0, 0.0, 0.0, 0.0, 1.0, 1.0, 1.0, 0.0, 0.0, 0.0, 1.0, 1.0, 1.0, 0.0, 0.0, 0.0, 1.0, 1.0, 1.0, 0.0, 0.0, 0.0, 1.0, 1.0, 1.0, 0.0, 0.0, 0.0, 1.0, 1.0, 1.0, 0.0, 0.9321, 0.494, 0.5996, 0.05738, 0.06794, 0.4929, 0.06794, 0.4929, 0.5996, 0.05738, 0.9321, 0.494, 0.5183, 0.61, 0.07048, 0.6098, 0.2452, 0.9355, 0.2452, 0.9355, 0.551, 0.9426, 0.5183, 0.61, 0.2426, 0.9344, 0.5158, 0.6089, 0.5484, 0.9416, 0.5158, 0.6089, 0.2426, 0.9344, 0.06794, 0.6087, 0.0, 0.0, 1.0, 1.0, 1.0, 0.0, 0.0, 0.0, 1.0, 1.0, 1.0, 0.0, 0.0, 0.0, 1.0, 1.0, 1.0, 0.0, 0.0, 0.0, 1.0, 1.0, 1.0, 0.0, 0.0, 0.0, 1.0, 1.0, 1.0, 0.0, 0.0, 0.0, 1.0, 1.0, 1.0, 0.0, 0.0, 0.0, 1.0, 1.0, 1.0, 0.0, 0.0, 0.0, 1.0, 1.0, 1.0, 0.0, 0.0, 0.0, 1.0, 1.0, 1.0, 0.0, 0.0, 0.0, 1.0, 1.0, 1.0, 0.0, 0.0, 0.0, 1.0, 1.0, 1.0, 0.0, 0.0, 0.0, 1.0, 1.0, 1.0, 0.0, 0.0, 0.0, 1.0, 1.0, 1.0, 0.0, 0.0, 0.0, 1.0, 1.0, 1.0, 0.0, 0.0, 0.0, 1.0, 1.0, 1.0, 0.0, 0.0, 0.0, 1.0, 1.0, 1.0, 0.0, 0.0, 0.0, 1.0, 1.0, 1.0, 0.0, 0.0, 0.0, 1.0, 1.0, 1.0, 0.0, 0.0, 0.0, 1.0, 1.0, 1.0, 0.0, 0.0, 0.0, 1.0, 1.0, 1.0, 0.0, 0.0, 0.0, 1.0, 1.0, 1.0, 0.0, 0.0, 0.0, 1.0, 1.0, 1.0, 0.0, 0.0, 0.0, 1.0, 1.0, 1.0, 0.0, 0.0, 0.0, 1.0, 1.0, 1.0, 0.0, 0.0, 0.0, 1.0, 1.0, 1.0, 0.0, 0.0, 0.0, 1.0, 1.0, 1.0, 0.0, 0.0, 0.0, 1.0, 1.0, 1.0, 0.0, 0.0, 0.0, 1.0, 1.0, 1.0, 0.0, 0.0, 0.0, 1.0, 1.0, 1.0, 0.0, 0.0, 0.0, 1.0, 1.0, 1.0, 0.0, 0.0, 0.0, 1.0, 1.0, 1.0, 0.0, 0.0, 0.0, 1.0, 1.0, 1.0, 0.0, 0.0, 0.0, 1.0, 1.0, 1.0, 0.0, 0.0, 0.0, 1.0, 1.0, 1.0, 0.0, 0.0, 0.0, 1.0, 1.0, 1.0, 0.0, 0.0, 0.0, 1.0, 1.0, 1.0, 0.0, 0.0, 0.0, 1.0, 1.0, 1.0, 0.0, 0.0, 0.0, 1.0, 1.0, 1.0, 0.0, 0.0, 0.0, 1.0, 1.0, 1.0, 0.0, 0.0, 0.0, 1.0, 1.0, 1.0, 0.0, 0.0, 0.0, 1.0, 1.0, 1.0, 0.0, 0.0, 0.0, 1.0, 1.0, 1.0, 0.0, 0.0, 0.0, 1.0, 1.0, 1.0, 0.0, 0.0, 0.0, 1.0, 1.0, 1.0, 0.0, 0.0, 0.0, 1.0, 1.0, 1.0, 0.0, 0.0, 0.0, 1.0, 1.0, 1.0, 0.0, 0.0, 0.0, 1.0, 1.0, 1.0, 0.0, 0.0, 0.0, 1.0, 1.0, 1.0, 0.0, 0.0, 0.0, 1.0, 1.0, 1.0, 0.0, 0.0, 0.0, 1.0, 1.0, 1.0, 0.0, 0.0, 0.0, 1.0, 1.0, 1.0, 0.0, 0.0, 0.0, 1.0, 1.0, 1.0, 0.0, 0.0, 0.0, 1.0, 1.0, 1.0, 0.0, 0.0, 0.0, 1.0, 1.0, 1.0, 0.0, 0.0, 0.0, 1.0, 1.0, 1.0, 0.0, 0.0, 0.0, 1.0, 1.0, 1.0, 0.0, 0.0, 0.0, 1.0, 1.0, 1.0, 0.0, 0.0, 0.0, 1.0, 1.0, 1.0, 0.0, 0.0, 0.0, 1.0, 1.0, 1.0, 0.0, 0.0, 0.0, 1.0, 1.0, 1.0, 0.0, 0.0, 0.0, 1.0, 1.0, 1.0, 0.0, 0.0, 0.0, 1.0, 1.0, 1.0, 0.0, 0.0, 0.0, 1.0, 1.0, 1.0, 0.0, 0.0, 0.0, 1.0, 1.0, 1.0, 0.0, 0.0, 0.0, 1.0, 1.0, 1.0, 0.0, 0.0, 0.0, 1.0, 1.0, 1.0, 0.0, 0.0, 0.0, 1.0, 1.0, 1.0, 0.0, 0.0, 0.0, 1.0, 1.0, 1.0, 0.0, 0.0, 0.0, 1.0, 1.0, 1.0, 0.0, 0.0, 0.0, 1.0, 1.0, 1.0, 0.0, 0.0, 0.0, 1.0, 1.0, 1.0, 0.0, 0.0, 0.0, 1.0, 1.0, 1.0, 0.0, 0.0, 0.0, 1.0, 1.0, 1.0, 0.0, 0.0, 0.0, 1.0, 1.0, 1.0, 0.0, 0.0, 0.0, 1.0, 1.0, 1.0, 0.0, 0.0, 0.0, 1.0, 1.0, 1.0, 0.0, 0.0, 0.0, 1.0, 1.0, 1.0, 0.0, 0.0, 0.0, 1.0, 1.0, 1.0, 0.0, 0.0, 0.0, 1.0, 1.0, 1.0, 0.0, 0.0, 0.0, 1.0, 1.0, 1.0, 0.0, 0.0, 0.0, 1.0, 1.0, 1.0, 0.0, 0.0, 0.0, 1.0, 1.0, 1.0, 0.0, 0.0, 0.0, 1.0, 1.0, 1.0, 0.0, 0.0, 0.0, 1.0, 1.0, 1.0, 0.0, 0.0, 0.0, 1.0, 1.0, 1.0, 0.0, 0.0, 0.0, 1.0, 1.0, 1.0, 0.0, 0.0, 0.0, 1.0, 1.0, 1.0, 0.0, 0.0, 0.0, 1.0, 1.0, 1.0, 0.0])
me_penguin_003.materials.append(mat_material_049)
me_penguin_003.materials.append(mat_material_050)
me_penguin_003.materials.append(mat_material_042_penguin_grp_png_006)
me_penguin_003.materials.append(mat_material_041_penguin_grp_png_006)
me_penguin_003.materials.append(mat_material_051)
me_penguin_003.materials.append(mat_material_052)
me_penguin_003.materials.append(mat_material_053)
me_penguin_003.materials.append(mat_material_054)
me_penguin_003.materials.append(mat_material_055)
me_penguin_003.materials.append(mat_material_056)
me_penguin_003.use_remesh_fix_poles = True
me_penguin_003.use_remesh_preserve_attributes = False
me_penguin_003.use_mirror_vertex_groups = False
me_penguin_003.update()
arm_armature = bpy.data.armatures.new('Armature')  # bones are not reproduced

# ---- objects
ob_light = bpy.data.objects.new('Light', light_light)
ob_camera = bpy.data.objects.new('Camera', cam_camera)
ob_penguin = bpy.data.objects.new('Penguin', me_penguin_003)
ob_armature = bpy.data.objects.new('Armature', arm_armature)

# ---- transforms, parenting, visibility, modifiers, constraints
ob_light.location = (4.076, 1.005, 5.904)
ob_light.rotation_euler = (0.6503, 0.05522, 1.866)
ob_light.lock_rotations_4d = False
ob_light.empty_display_type = 'ARROWS'
ob_light.color = (0.0, 0.0, 0.0, 0.0)
ob_light.lineart.crease_threshold = 0.0
ob_camera.location = (7.359, -6.926, 4.958)
ob_camera.rotation_euler = (1.109, 0.0, 0.8149)
ob_camera.lock_rotations_4d = False
ob_camera.empty_display_type = 'ARROWS'
ob_camera.color = (0.0, 0.0, 0.0, 0.0)
ob_camera.display_type = 'WIRE'
ob_camera.lineart.crease_threshold = 0.0
ob_penguin.parent = ob_armature
ob_penguin.location = (0.0, 0.0, 0.0)
ob_penguin.rotation_euler = (1.571, -0.0, 0.0)
ob_penguin.show_wire = True
ob_penguin.lineart.crease_threshold = 0.0
_vg = ob_penguin.vertex_groups.new(name='Pelvis')
for _i, _w in zip([263, 279, 287, 293, 302, 305, 307, 313, 320, 322, 334, 335, 347, 348, 351, 352, 354, 356, 358, 363, 364, 374, 376, 377, 379, 380, 382, 383, 385, 386, 398], [1.0, 1.0, 1.0, 1.0, 1.0, 1.0, 1.0, 1.0, 0.006202, 0.01315, 1.0, 0.01315, 0.006202, 0.0, 1.0, 0.006202, 1.0, 0.01315, 0.0, 0.006202, 1.0, 0.01315, 0.006202, 0.0, 0.01315, 0.0, 0.0, 0.01315, 0.0, 0.006202, 0.0]): _vg.add([_i], _w, 'REPLACE')
_vg = ob_penguin.vertex_groups.new(name='spine1')
for _i, _w in zip([258, 259, 261, 264, 273, 276, 288, 290, 299, 301, 304, 314, 345, 349, 350, 368, 371, 373, 375, 381, 389, 400, 401], [1.0, 1.0, 1.0, 1.0, 1.0, 1.0, 1.0, 1.0, 1.0, 1.0, 1.0, 1.0, 0.1303, 0.2717, 0.1303, 0.1303, 0.2717, 0.2717, 0.1303, 0.2717, 0.2717, 0.1303, 0.2717]): _vg.add([_i], _w, 'REPLACE')
_vg = ob_penguin.vertex_groups.new(name='spine2')
_vg.add([262, 265, 278, 300, 319, 323, 325, 329, 331, 338, 341, 353, 355, 360], 1.0, 'REPLACE')
_vg = ob_penguin.vertex_groups.new(name='neck')
for _i, _w in zip([1, 2, 41, 44, 45, 47, 48, 50, 51, 52, 54, 58, 59, 61, 62, 65, 66, 68, 70, 72, 74, 75, 77, 79, 83, 85, 86, 87, 89, 90, 91, 95, 98, 104, 108, 120, 125, 128, 129, 130, 132, 134, 136], [0.5601, 1.0, 1.0, 0.8262, 1.0, 0.8008, 1.0, 0.8262, 0.564, 1.0, 1.0, 1.0, 0.564, 1.0, 0.8262, 1.0, 1.0, 0.8262, 1.0, 1.0, 0.5601, 0.5601, 1.0, 1.0, 0.8262, 1.0, 0.8008, 0.564, 0.8008, 0.564, 0.8008, 0.8008, 0.8008, 0.564, 0.564, 1.0, 0.5601, 1.0, 1.0, 0.8262, 0.5601, 1.0, 0.5601]): _vg.add([_i], _w, 'REPLACE')
_vg = ob_penguin.vertex_groups.new(name='head')
for _i, _w in zip([0, 1, 2, 3, 4, 5, 6, 7, 8, 9, 10, 11, 12, 13, 14, 15, 16, 17, 18, 19, 20, 21, 22, 23, 24, 25, 26, 27, 28, 29, 30, 31, 32, 33, 34, 35, 36, 37, 38, 39, 40, 41, 42, 43, 44, 45, 46, 47, 49, 50, 51, 57, 59, 62, 66, 68, 70, 72, 74, 75, 77, 79, 81, 82, 83, 85, 86, 87, 89, 90, 91, 92, 93, 94, 95, 96, 97, 98, 99, 100, 101, 102, 103, 104, 105, 106, 107, 108, 109, 110, 111, 112, 113, 114, 115, 116, 117, 118, 119, 120, 121, 122, 123, 124, 125, 126, 127, 128, 129, 130, 131, 132, 133, 134, 135, 136, 137], [1.0, 0.4399, 0.0, 1.0, 1.0, 1.0, 1.0, 1.0, 1.0, 1.0, 1.0, 1.0, 1.0, 1.0, 1.0, 1.0, 1.0, 1.0, 1.0, 1.0, 1.0, 1.0, 1.0, 1.0, 1.0, 1.0, 1.0, 1.0, 1.0, 1.0, 1.0, 1.0, 1.0, 1.0, 1.0, 1.0, 1.0, 1.0, 1.0, 1.0, 1.0, 0.0, 1.0, 1.0, 0.1738, 0.0, 1.0, 0.1992, 1.0, 0.1738, 0.436, 1.0, 0.436, 0.1738, 0.0, 0.1738, 0.0, 0.0, 0.4399, 0.4399, 0.0, 0.0, 1.0, 1.0, 0.1738, 0.0, 0.1992, 0.436, 0.1992, 0.436, 0.1992, 1.0, 1.0, 1.0, 0.1992, 1.0, 1.0, 0.1992, 1.0, 1.0, 1.0, 1.0, 1.0, 0.436, 1.0, 1.0, 1.0, 0.436, 1.0, 1.0, 1.0, 1.0, 1.0, 1.0, 1.0, 1.0, 1.0, 1.0, 1.0, 0.0, 1.0, 1.0, 1.0, 1.0, 0.4399, 1.0, 1.0, 0.0, 0.0, 0.1738, 1.0, 0.4399, 1.0, 0.0, 1.0, 0.4399, 1.0]): _vg.add([_i], _w, 'REPLACE')
_vg = ob_penguin.vertex_groups.new(name='collar.l')
_vg = ob_penguin.vertex_groups.new(name='arm1.l')
for _i, _w in zip([224, 226, 229, 232, 233, 235, 236, 237, 245, 247, 251, 254], [1.0, 1.0, 1.0, 1.0, 1.0, 1.0, 1.0, 1.0, 0.09579, 0.09579, 0.09579, 0.09579]): _vg.add([_i], _w, 'REPLACE')
_vg = ob_penguin.vertex_groups.new(name='arm2.l')
_vg.add([227, 234, 239], 1.0, 'REPLACE')
_vg = ob_penguin.vertex_groups.new(name='collar.r')
_vg = ob_penguin.vertex_groups.new(name='arm1.r')
for _i, _w in zip([245, 247, 251, 254], [0.9042, 0.9042, 0.9042, 0.9042]): _vg.add([_i], _w, 'REPLACE')
_vg = ob_penguin.vertex_groups.new(name='arm2.r')
_vg.add([240, 241, 243, 244, 248, 253, 256], 1.0, 'REPLACE')
_vg = ob_penguin.vertex_groups.new(name='leg.l')
for _i, _w in zip([262, 265, 267, 270, 272, 278, 280, 282, 284, 286, 287, 291, 292, 293, 294, 295, 296, 300, 302, 306, 308, 309, 310, 313, 319, 323, 325, 329, 331, 333, 338, 341, 345, 350, 351, 353, 355, 357, 360, 364, 365, 368, 375, 378, 384, 396, 400], [0.0, 0.0, 0.06295, 0.01668, 0.06295, 0.0, 0.06295, 0.478, 0.06295, 0.01668, 0.0, 0.01668, 1.0, 0.0, 0.01668, 0.06295, 1.0, 0.0, 0.0, 0.06295, 0.478, 1.0, 0.06295, 0.0, 0.0, 0.0, 0.0, 0.0, 0.0, 0.478, 0.0, 0.0, 0.0, 0.0, 0.0, 0.0, 0.0, 0.478, 0.0, 0.0, 1.0, 0.0, 0.0, 0.478, 1.0, 1.0, 0.0]): _vg.add([_i], _w, 'REPLACE')
_vg = ob_penguin.vertex_groups.new(name='shin.l')
for _i, _w in zip([270, 286, 291, 292, 294, 296, 309, 365, 384, 396], [0.946, 0.946, 0.946, 0.0, 0.946, 0.0, 0.0, 0.0, 0.0, 0.0]): _vg.add([_i], _w, 'REPLACE')
_vg = ob_penguin.vertex_groups.new(name='foot.l')
for _i, _w in zip([138, 139, 140, 141, 142, 143, 144, 145, 146, 147, 148, 149, 150, 152, 153, 154, 155, 156, 158, 159, 161, 162, 163, 164, 165, 166, 167, 168, 169, 170, 172, 173, 174, 175, 176, 177, 178, 179, 181, 182, 183, 185, 190, 196, 200, 201, 205, 206, 207, 208, 209, 210, 211, 212, 216, 217], [1.0, 0.8767, 0.9844, 1.0, 1.0, 1.0, 1.0, 0.1069, 1.0, 1.0, 0.1069, 1.0, 1.0, 1.0, 0.9844, 0.1069, 1.0, 0.8767, 0.1069, 1.0, 0.8767, 0.9844, 0.8767, 0.1069, 1.0, 1.0, 0.8767, 1.0, 1.0, 1.0, 1.0, 0.1069, 1.0, 0.9844, 1.0, 1.0, 1.0, 1.0, 0.01115, 0.2763, 0.0364, 0.2763, 0.01115, 0.01115, 0.01115, 0.2763, 0.006423, 0.01115, 0.006423, 0.2763, 0.01115, 0.006423, 0.0364, 0.2763, 0.0364, 0.006423]): _vg.add([_i], _w, 'REPLACE')
_vg = ob_penguin.vertex_groups.new(name='toes.l')
_vg = ob_penguin.vertex_groups.new(name='kneeIK.l')
_vg = ob_penguin.vertex_groups.new(name='wristIK.l')
_vg = ob_penguin.vertex_groups.new(name='leg.r')
for _i, _w in zip([180, 184, 187, 188, 191, 192, 193, 194, 195, 197, 199, 202, 203, 204, 215, 218, 220, 263, 267, 270, 272, 279, 280, 282, 284, 286, 291, 294, 295, 305, 306, 307, 308, 310, 333, 334, 354, 357, 378], [1.0, 0.0, 0.0, 0.0, 0.0, 0.0, 0.0, 1.0, 0.0, 1.0, 0.0, 0.0, 1.0, 0.0, 0.0, 0.0, 0.0, 0.0, 0.0, 0.002232, 0.0, 0.0, 0.0, 0.478, 0.0, 0.002232, 0.002232, 0.002232, 0.0, 0.0, 0.0, 0.0, 0.478, 0.0, 0.478, 0.0, 0.0, 0.478, 0.478]): _vg.add([_i], _w, 'REPLACE')
_vg = ob_penguin.vertex_groups.new(name='shin.r')
for _i, _w in zip([267, 270, 272, 280, 282, 284, 286, 291, 292, 294, 295, 296, 306, 308, 309, 310, 333, 357, 365, 378, 384, 396], [0.937, 0.03508, 0.937, 0.937, 0.04398, 0.937, 0.03508, 0.03508, 0.0, 0.03508, 0.937, 0.0, 0.937, 0.04398, 0.0, 0.937, 0.04398, 0.04398, 0.0, 0.04398, 0.0, 0.0]): _vg.add([_i], _w, 'REPLACE')
_vg = ob_penguin.vertex_groups.new(name='foot.r')
for _i, _w in zip([139, 140, 145, 148, 153, 154, 156, 158, 161, 162, 163, 164, 167, 173, 175, 181, 182, 183, 184, 185, 186, 187, 188, 189, 190, 191, 192, 193, 195, 196, 198, 199, 200, 201, 202, 204, 205, 206, 207, 208, 209, 210, 211, 212, 213, 214, 215, 216, 217, 218, 219, 220, 221], [0.1233, 0.0156, 0.8931, 0.8931, 0.0156, 0.8931, 0.1233, 0.8931, 0.1233, 0.0156, 0.1233, 0.8931, 0.1233, 0.8931, 0.0156, 0.9889, 0.7237, 0.9636, 1.0, 0.7237, 1.0, 1.0, 1.0, 1.0, 0.9889, 1.0, 1.0, 1.0, 1.0, 0.9889, 1.0, 1.0, 0.9889, 0.7237, 1.0, 1.0, 0.9936, 0.9889, 0.9936, 0.7237, 0.9889, 0.9936, 0.9636, 0.7237, 1.0, 1.0, 1.0, 0.9636, 0.9936, 1.0, 1.0, 1.0, 1.0]): _vg.add([_i], _w, 'REPLACE')
_vg = ob_penguin.vertex_groups.new(name='toes.r')
_vg = ob_penguin.vertex_groups.new(name='kneeIK.r')
_vg = ob_penguin.vertex_groups.new(name='wristIK.r')
_vg = ob_penguin.vertex_groups.new(name='Pelvis.001')
for _i, _w in zip([283, 311, 320, 322, 335, 345, 347, 348, 349, 350, 352, 356, 358, 359, 363, 368, 371, 373, 374, 375, 376, 377, 379, 380, 381, 382, 383, 385, 386, 389, 397, 398, 400, 401], [1.0, 1.0, 0.9938, 0.9868, 0.9868, 0.8697, 0.9938, 1.0, 0.7283, 0.8697, 0.9938, 0.9868, 1.0, 1.0, 0.9938, 0.8697, 0.7283, 0.7283, 0.9868, 0.8697, 0.9938, 1.0, 0.9868, 1.0, 0.7283, 1.0, 0.9868, 1.0, 0.9938, 0.7283, 1.0, 1.0, 0.8697, 0.7283]): _vg.add([_i], _w, 'REPLACE')
_m = ob_penguin.modifiers.new('Armature', 'ARMATURE')
_m.object = ob_armature
_m.use_deform_preserve_volume = True
ob_armature.location = (-0.09996, -0.003018, 0.1155)
ob_armature.show_in_front = True
ob_armature.lineart.crease_threshold = 0.0

# ---- collection membership
col_collection.objects.link(ob_light)
col_collection.objects.link(ob_camera)
col_collection.objects.link(ob_penguin)
col_collection.objects.link(ob_armature)

# ---- scene / render settings (as saved in the file)
scene.camera = ob_camera
scene.frame_start = 1; scene.frame_end = 16; scene.frame_set(4)
scene.render.engine = 'BLENDER_EEVEE_NEXT'
scene.cycles.use_denoising = False
scene.cycles.samples = 128
scene.cycles.sampling_pattern = 'TABULATED_SOBOL'
scene.cycles.use_adaptive_sampling = False
scene.cycles.use_light_tree = False
scene.view_settings.view_transform = 'Filmic'
bpy.context.view_layer.update()
